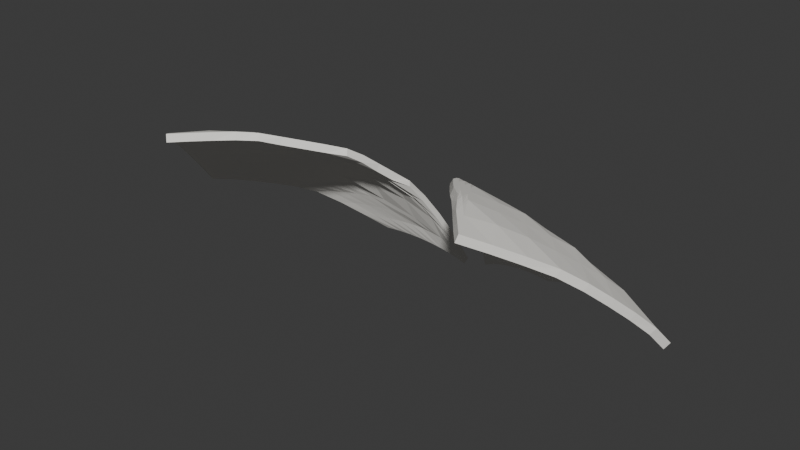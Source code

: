 # Source: contrast-polo-collar.blend  (saved by Blender 4.5.90; exported with 4.5.12 LTS)
import bpy
from mathutils import Matrix  # noqa: F401  (used for matrix-valued properties, if any)

bpy.ops.wm.read_factory_settings(use_empty=True)
scene = bpy.context.scene
scene.name = 'Scene'

# ---- collections
col_collection = bpy.data.collections.new('Collection'); scene.collection.children.link(col_collection)

# ---- materials (node trees are filled in below, after node groups)
mat_ivory_knit = bpy.data.materials.new('Ivory knit')
mat_ivory_knit.diffuse_color = (0.92, 0.9, 0.85, 1.0)

# ---- material node trees

# ---- world
world_world = bpy.data.worlds.new('World'); scene.world = world_world
world_world.use_nodes = True; world_world.node_tree.nodes.clear()
_N = world_world.node_tree.nodes; _L = world_world.node_tree.links
n0 = _N.new('ShaderNodeOutputWorld'); n0.name = 'World Output'; n0.location = (200, 100)
n1 = _N.new('ShaderNodeBackground'); n1.name = 'Background'; n1.location = (-200, 100)
n1.inputs[0].default_value = (0.05088, 0.05088, 0.05088, 1.0)
_L.new(n1.outputs[0], n0.inputs[0])
n0.is_active_output = True
world_world.color = (0.05088, 0.05088, 0.05088)
world_world.sun_shadow_jitter_overblur = 0.0

# ---- meshes
me_contrast_polo_collar_authoring_mesh = bpy.data.meshes.new('Contrast polo collar authoring mesh')
me_contrast_polo_collar_authoring_mesh.from_pydata([(-0.004275, 1.013, 0.03718), (-0.03899, 1.005, 0.04591), (-0.1055, 0.9675, 0.06232), (-0.06327, 0.9125, 0.1084), (-0.02356, 0.9625, 0.09726), (0.004275, 1.013, 0.03718), (0.03899, 1.005, 0.04591), (0.1055, 0.9675, 0.06232), (0.06327, 0.9125, 0.1084), (0.02356, 0.9625, 0.09726), (-0.01155, 1.007, 0.04891), (-0.02109, 1.001, 0.05758), (-0.03261, 0.9956, 0.06421), (-0.04646, 0.99, 0.06973), (-0.05934, 0.9844, 0.07046), (-0.07347, 0.9787, 0.06979), (-0.08886, 0.9731, 0.06731), (-0.007296, 1.012, 0.03899), (-0.01069, 1.011, 0.04066), (-0.01447, 1.01, 0.04216), (-0.01862, 1.009, 0.04345), (-0.02315, 1.008, 0.04452), (-0.02805, 1.007, 0.04532), (-0.03333, 1.006, 0.0458), (-0.04759, 1.0, 0.05081), (-0.05681, 0.9956, 0.05533), (-0.06665, 0.9909, 0.05946), (-0.0743, 0.9863, 0.06118), (-0.0816, 0.9816, 0.06208), (-0.08924, 0.9769, 0.0626), (-0.09721, 0.9722, 0.0627), (-0.01085, 1.0, 0.0609), (-0.0183, 0.9875, 0.07777), (-0.02539, 0.975, 0.08744), (-0.03326, 0.9625, 0.09596), (-0.04059, 0.95, 0.1007), (-0.04855, 0.9375, 0.1051), (-0.05589, 0.925, 0.1071), (-0.1034, 0.9606, 0.07026), (-0.09962, 0.9538, 0.07723), (-0.09534, 0.9469, 0.08386), (-0.09056, 0.94, 0.09021), (-0.08491, 0.9331, 0.09594), (-0.07795, 0.9262, 0.1004), (-0.07074, 0.9194, 0.1045), (-0.006974, 1.006, 0.05073), (-0.009447, 1.0, 0.06101), (-0.01204, 0.9937, 0.07046), (-0.01453, 0.9875, 0.07814), (-0.01664, 0.9812, 0.08318), (-0.01889, 0.975, 0.08819), (-0.02128, 0.9688, 0.09319), (-0.0581, 0.9187, 0.1082), (-0.05305, 0.925, 0.1078), (-0.04812, 0.9312, 0.1073), (-0.04307, 0.9375, 0.1062), (-0.03783, 0.9437, 0.1041), (-0.03284, 0.95, 0.1019), (-0.02808, 0.9563, 0.09965), (0.01155, 1.007, 0.04891), (0.02109, 1.001, 0.05758), (0.03261, 0.9956, 0.06421), (0.04646, 0.99, 0.06973), (0.05934, 0.9844, 0.07046), (0.07347, 0.9787, 0.06979), (0.08886, 0.9731, 0.06731), (0.007296, 1.012, 0.03899), (0.01069, 1.011, 0.04066), (0.01447, 1.01, 0.04216), (0.01862, 1.009, 0.04345), (0.02315, 1.008, 0.04452), (0.02805, 1.007, 0.04532), (0.03333, 1.006, 0.0458), (0.04759, 1.0, 0.05081), (0.05681, 0.9956, 0.05533), (0.06665, 0.9909, 0.05946), (0.0743, 0.9863, 0.06118), (0.0816, 0.9816, 0.06208), (0.08924, 0.9769, 0.0626), (0.09721, 0.9722, 0.0627), (0.01085, 1.0, 0.0609), (0.0183, 0.9875, 0.07777), (0.02539, 0.975, 0.08744), (0.03326, 0.9625, 0.09596), (0.04059, 0.95, 0.1007), (0.04855, 0.9375, 0.1051), (0.05589, 0.925, 0.1071), (0.1034, 0.9606, 0.07026), (0.09962, 0.9538, 0.07723), (0.09534, 0.9469, 0.08386), (0.09056, 0.94, 0.09021), (0.08491, 0.9331, 0.09594), (0.07795, 0.9262, 0.1004), (0.07074, 0.9194, 0.1045), (0.006974, 1.006, 0.05073), (0.009447, 1.0, 0.06101), (0.01204, 0.9937, 0.07046), (0.01453, 0.9875, 0.07814), (0.01664, 0.9812, 0.08318), (0.01889, 0.975, 0.08819), (0.02128, 0.9688, 0.09319), (0.0581, 0.9187, 0.1082), (0.05305, 0.925, 0.1078), (0.04812, 0.9312, 0.1073), (0.04307, 0.9375, 0.1062), (0.03783, 0.9437, 0.1041), (0.03284, 0.95, 0.1019), (0.02808, 0.9563, 0.09965), (0.02599, 0.9625, 0.09698), (0.02358, 0.9688, 0.09294), (0.03059, 0.9562, 0.09931), (0.02105, 0.975, 0.08797), (0.02841, 0.9625, 0.09667), (0.03542, 0.95, 0.1015), (0.01866, 0.9812, 0.08298), (0.02589, 0.9688, 0.09266), (0.03309, 0.9562, 0.09895), (0.0405, 0.9437, 0.1037), (0.01642, 0.9875, 0.07797), (0.02322, 0.975, 0.08772), (0.03084, 0.9625, 0.09633), (0.03801, 0.95, 0.1011), (0.04581, 0.9375, 0.1057), (0.01371, 0.9937, 0.07032), (0.02069, 0.9812, 0.08275), (0.0282, 0.9688, 0.09235), (0.0356, 0.9563, 0.09855), (0.04316, 0.9438, 0.1032), (0.05092, 0.9312, 0.1067), (0.06321, 0.9319, 0.1036), (0.05478, 0.9444, 0.1003), (0.06968, 0.9387, 0.09896), (0.04654, 0.9569, 0.09615), (0.06051, 0.9512, 0.09538), (0.07519, 0.9456, 0.09348), (0.03819, 0.9694, 0.09015), (0.05198, 0.9638, 0.09147), (0.06574, 0.9581, 0.09024), (0.08019, 0.9525, 0.0878), (0.02945, 0.9819, 0.08098), (0.04186, 0.9762, 0.08336), (0.05553, 0.9706, 0.08475), (0.07045, 0.965, 0.08492), (0.08469, 0.9594, 0.08191), (0.02078, 0.9944, 0.0685), (0.0326, 0.9887, 0.07445), (0.04462, 0.9831, 0.07654), (0.05789, 0.9775, 0.07759), (0.07242, 0.9719, 0.07735), (0.0882, 0.9663, 0.07545), (0.08128, 0.9778, 0.06657), (0.06661, 0.9834, 0.06824), (0.07404, 0.9825, 0.06548), (0.0532, 0.9891, 0.06829), (0.06009, 0.9881, 0.06643), (0.06712, 0.9872, 0.06409), (0.03889, 0.9947, 0.06408), (0.04543, 0.9937, 0.06359), (0.05224, 0.9928, 0.06271), (0.05932, 0.9919, 0.06136), (0.02638, 1.0, 0.05801), (0.03194, 0.9994, 0.05818), (0.03776, 0.9984, 0.05805), (0.04385, 0.9975, 0.05756), (0.0502, 0.9966, 0.05668), (0.01597, 1.006, 0.05038), (0.02078, 1.005, 0.05164), (0.02561, 1.004, 0.05207), (0.03071, 1.003, 0.05224), (0.03607, 1.002, 0.05212), (0.0417, 1.001, 0.05166), (-0.02599, 0.9625, 0.09698), (-0.02358, 0.9688, 0.09294), (-0.03059, 0.9562, 0.09931), (-0.02105, 0.975, 0.08797), (-0.02841, 0.9625, 0.09667), (-0.03542, 0.95, 0.1015), (-0.01866, 0.9812, 0.08298), (-0.02589, 0.9688, 0.09266), (-0.03309, 0.9562, 0.09895), (-0.0405, 0.9437, 0.1037), (-0.01642, 0.9875, 0.07797), (-0.02322, 0.975, 0.08772), (-0.03084, 0.9625, 0.09633), (-0.03801, 0.95, 0.1011), (-0.04581, 0.9375, 0.1057), (-0.01371, 0.9937, 0.07032), (-0.02069, 0.9812, 0.08275), (-0.0282, 0.9688, 0.09235), (-0.0356, 0.9563, 0.09855), (-0.04316, 0.9438, 0.1032), (-0.05092, 0.9312, 0.1067), (-0.06321, 0.9319, 0.1036), (-0.05478, 0.9444, 0.1003), (-0.06968, 0.9387, 0.09896), (-0.04654, 0.9569, 0.09615), (-0.06051, 0.9512, 0.09538), (-0.07519, 0.9456, 0.09348), (-0.03819, 0.9694, 0.09015), (-0.05198, 0.9638, 0.09147), (-0.06574, 0.9581, 0.09024), (-0.08019, 0.9525, 0.0878), (-0.02945, 0.9819, 0.08098), (-0.04186, 0.9762, 0.08336), (-0.05553, 0.9706, 0.08475), (-0.07045, 0.965, 0.08492), (-0.08469, 0.9594, 0.08191), (-0.02078, 0.9944, 0.0685), (-0.0326, 0.9887, 0.07445), (-0.04462, 0.9831, 0.07654), (-0.05789, 0.9775, 0.07759), (-0.07242, 0.9719, 0.07735), (-0.0882, 0.9663, 0.07545), (-0.08128, 0.9778, 0.06657), (-0.06661, 0.9834, 0.06824), (-0.07404, 0.9825, 0.06548), (-0.0532, 0.9891, 0.06829), (-0.06009, 0.9881, 0.06643), (-0.06712, 0.9872, 0.06409), (-0.03889, 0.9947, 0.06408), (-0.04543, 0.9937, 0.06359), (-0.05224, 0.9928, 0.06271), (-0.05932, 0.9919, 0.06136), (-0.02638, 1.0, 0.05801), (-0.03194, 0.9994, 0.05818), (-0.03776, 0.9984, 0.05805), (-0.04385, 0.9975, 0.05756), (-0.0502, 0.9966, 0.05668), (-0.01597, 1.006, 0.05038), (-0.02078, 1.005, 0.05164), (-0.02561, 1.004, 0.05207), (-0.03071, 1.003, 0.05224), (-0.03607, 1.002, 0.05212), (-0.0417, 1.001, 0.05166)], [], [(0, 17, 10), (0, 10, 31), (0, 31, 45), (5, 66, 59), (5, 59, 80), (5, 80, 94), (100, 107, 9), (99, 108, 100), (98, 109, 99), (97, 111, 98), (96, 114, 97), (95, 118, 96), (94, 123, 95), (100, 108, 107), (108, 106, 107), (99, 109, 108), (109, 110, 108), (108, 110, 106), (110, 105, 106), (98, 111, 109), (111, 112, 109), (109, 112, 110), (112, 113, 110), (110, 113, 105), (113, 104, 105), (97, 114, 111), (114, 115, 111), (111, 115, 112), (115, 116, 112), (112, 116, 113), (116, 117, 113), (113, 117, 104), (117, 103, 104), (96, 118, 114), (118, 119, 114), (114, 119, 115), (119, 120, 115), (115, 120, 116), (120, 121, 116), (116, 121, 117), (121, 122, 117), (117, 122, 103), (122, 102, 103), (95, 123, 118), (123, 124, 118), (118, 124, 119), (124, 125, 119), (119, 125, 120), (125, 126, 120), (120, 126, 121), (126, 127, 121), (121, 127, 122), (127, 128, 122), (122, 128, 102), (128, 101, 102), (94, 80, 123), (80, 81, 123), (123, 81, 124), (81, 82, 124), (124, 82, 125), (82, 83, 125), (125, 83, 126), (83, 84, 126), (126, 84, 127), (84, 85, 127), (127, 85, 128), (85, 86, 128), (128, 86, 101), (86, 8, 101), (86, 93, 8), (85, 129, 86), (84, 130, 85), (83, 132, 84), (82, 135, 83), (81, 139, 82), (80, 144, 81), (86, 129, 93), (129, 92, 93), (85, 130, 129), (130, 131, 129), (129, 131, 92), (131, 91, 92), (84, 132, 130), (132, 133, 130), (130, 133, 131), (133, 134, 131), (131, 134, 91), (134, 90, 91), (83, 135, 132), (135, 136, 132), (132, 136, 133), (136, 137, 133), (133, 137, 134), (137, 138, 134), (134, 138, 90), (138, 89, 90), (82, 139, 135), (139, 140, 135), (135, 140, 136), (140, 141, 136), (136, 141, 137), (141, 142, 137), (137, 142, 138), (142, 143, 138), (138, 143, 89), (143, 88, 89), (81, 144, 139), (144, 145, 139), (139, 145, 140), (145, 146, 140), (140, 146, 141), (146, 147, 141), (141, 147, 142), (147, 148, 142), (142, 148, 143), (148, 149, 143), (143, 149, 88), (149, 87, 88), (80, 59, 144), (59, 60, 144), (144, 60, 145), (60, 61, 145), (145, 61, 146), (61, 62, 146), (146, 62, 147), (62, 63, 147), (147, 63, 148), (63, 64, 148), (148, 64, 149), (64, 65, 149), (149, 65, 87), (65, 7, 87), (65, 79, 7), (64, 150, 65), (63, 151, 64), (62, 153, 63), (61, 156, 62), (60, 160, 61), (59, 165, 60), (65, 150, 79), (150, 78, 79), (64, 151, 150), (151, 152, 150), (150, 152, 78), (152, 77, 78), (63, 153, 151), (153, 154, 151), (151, 154, 152), (154, 155, 152), (152, 155, 77), (155, 76, 77), (62, 156, 153), (156, 157, 153), (153, 157, 154), (157, 158, 154), (154, 158, 155), (158, 159, 155), (155, 159, 76), (159, 75, 76), (61, 160, 156), (160, 161, 156), (156, 161, 157), (161, 162, 157), (157, 162, 158), (162, 163, 158), (158, 163, 159), (163, 164, 159), (159, 164, 75), (164, 74, 75), (60, 165, 160), (165, 166, 160), (160, 166, 161), (166, 167, 161), (161, 167, 162), (167, 168, 162), (162, 168, 163), (168, 169, 163), (163, 169, 164), (169, 170, 164), (164, 170, 74), (170, 73, 74), (59, 66, 165), (66, 67, 165), (165, 67, 166), (67, 68, 166), (166, 68, 167), (68, 69, 167), (167, 69, 168), (69, 70, 168), (168, 70, 169), (70, 71, 169), (169, 71, 170), (71, 72, 170), (170, 72, 73), (72, 6, 73), (51, 58, 4), (50, 171, 51), (49, 172, 50), (48, 174, 49), (47, 177, 48), (46, 181, 47), (45, 186, 46), (51, 171, 58), (171, 57, 58), (50, 172, 171), (172, 173, 171), (171, 173, 57), (173, 56, 57), (49, 174, 172), (174, 175, 172), (172, 175, 173), (175, 176, 173), (173, 176, 56), (176, 55, 56), (48, 177, 174), (177, 178, 174), (174, 178, 175), (178, 179, 175), (175, 179, 176), (179, 180, 176), (176, 180, 55), (180, 54, 55), (47, 181, 177), (181, 182, 177), (177, 182, 178), (182, 183, 178), (178, 183, 179), (183, 184, 179), (179, 184, 180), (184, 185, 180), (180, 185, 54), (185, 53, 54), (46, 186, 181), (186, 187, 181), (181, 187, 182), (187, 188, 182), (182, 188, 183), (188, 189, 183), (183, 189, 184), (189, 190, 184), (184, 190, 185), (190, 191, 185), (185, 191, 53), (191, 52, 53), (45, 31, 186), (31, 32, 186), (186, 32, 187), (32, 33, 187), (187, 33, 188), (33, 34, 188), (188, 34, 189), (34, 35, 189), (189, 35, 190), (35, 36, 190), (190, 36, 191), (36, 37, 191), (191, 37, 52), (37, 3, 52), (37, 44, 3), (36, 192, 37), (35, 193, 36), (34, 195, 35), (33, 198, 34), (32, 202, 33), (31, 207, 32), (37, 192, 44), (192, 43, 44), (36, 193, 192), (193, 194, 192), (192, 194, 43), (194, 42, 43), (35, 195, 193), (195, 196, 193), (193, 196, 194), (196, 197, 194), (194, 197, 42), (197, 41, 42), (34, 198, 195), (198, 199, 195), (195, 199, 196), (199, 200, 196), (196, 200, 197), (200, 201, 197), (197, 201, 41), (201, 40, 41), (33, 202, 198), (202, 203, 198), (198, 203, 199), (203, 204, 199), (199, 204, 200), (204, 205, 200), (200, 205, 201), (205, 206, 201), (201, 206, 40), (206, 39, 40), (32, 207, 202), (207, 208, 202), (202, 208, 203), (208, 209, 203), (203, 209, 204), (209, 210, 204), (204, 210, 205), (210, 211, 205), (205, 211, 206), (211, 212, 206), (206, 212, 39), (212, 38, 39), (31, 10, 207), (10, 11, 207), (207, 11, 208), (11, 12, 208), (208, 12, 209), (12, 13, 209), (209, 13, 210), (13, 14, 210), (210, 14, 211), (14, 15, 211), (211, 15, 212), (15, 16, 212), (212, 16, 38), (16, 2, 38), (16, 30, 2), (15, 213, 16), (14, 214, 15), (13, 216, 14), (12, 219, 13), (11, 223, 12), (10, 228, 11), (16, 213, 30), (213, 29, 30), (15, 214, 213), (214, 215, 213), (213, 215, 29), (215, 28, 29), (14, 216, 214), (216, 217, 214), (214, 217, 215), (217, 218, 215), (215, 218, 28), (218, 27, 28), (13, 219, 216), (219, 220, 216), (216, 220, 217), (220, 221, 217), (217, 221, 218), (221, 222, 218), (218, 222, 27), (222, 26, 27), (12, 223, 219), (223, 224, 219), (219, 224, 220), (224, 225, 220), (220, 225, 221), (225, 226, 221), (221, 226, 222), (226, 227, 222), (222, 227, 26), (227, 25, 26), (11, 228, 223), (228, 229, 223), (223, 229, 224), (229, 230, 224), (224, 230, 225), (230, 231, 225), (225, 231, 226), (231, 232, 226), (226, 232, 227), (232, 233, 227), (227, 233, 25), (233, 24, 25), (10, 17, 228), (17, 18, 228), (228, 18, 229), (18, 19, 229), (229, 19, 230), (19, 20, 230), (230, 20, 231), (20, 21, 231), (231, 21, 232), (21, 22, 232), (232, 22, 233), (22, 23, 233), (233, 23, 24), (23, 1, 24)])
me_contrast_polo_collar_authoring_mesh.materials.append(mat_ivory_knit)
me_contrast_polo_collar_authoring_mesh.update()

# ---- objects
ob_contrast_polo_collar = bpy.data.objects.new('Contrast polo collar', me_contrast_polo_collar_authoring_mesh)

# ---- transforms, parenting, visibility, modifiers, constraints
ob_contrast_polo_collar.location = (0.0, 0.0, 0.0)
_m = ob_contrast_polo_collar.modifiers.new('Cloth thickness', 'SOLIDIFY')
_m.thickness = 0.003

# ---- collection membership
col_collection.objects.link(ob_contrast_polo_collar)

# ---- scene / render settings (as saved in the file)
scene.frame_start = 1; scene.frame_end = 250; scene.frame_set(1)
scene.render.engine = 'BLENDER_EEVEE_NEXT'
bpy.context.view_layer.update()

# ---- added for rendering (the .blend has no active camera and no usable light): camera, sun
cam_auto = bpy.data.cameras.new('AutoCamera')
cam_auto.lens = 50.0
cam_auto.sensor_width = 36.0
cam_auto.clip_end = 1000.0
ob_auto_camera = bpy.data.objects.new('AutoCamera', cam_auto)
scene.collection.objects.link(ob_auto_camera)
ob_auto_camera.location = (0.229926, 0.688314, 0.25699)
ob_auto_camera.rotation_euler = (1.09748, -7.21219e-08, 0.694738)
scene.camera = ob_auto_camera
light_auto_sun = bpy.data.lights.new('AutoSun', 'SUN')
light_auto_sun.energy = 3.0
light_auto_sun.angle = 0.0523599
ob_auto_sun = bpy.data.objects.new('AutoSun', light_auto_sun)
scene.collection.objects.link(ob_auto_sun)
ob_auto_sun.rotation_euler = (0.872665, 0.174533, 0.523599)
bpy.context.view_layer.update()
